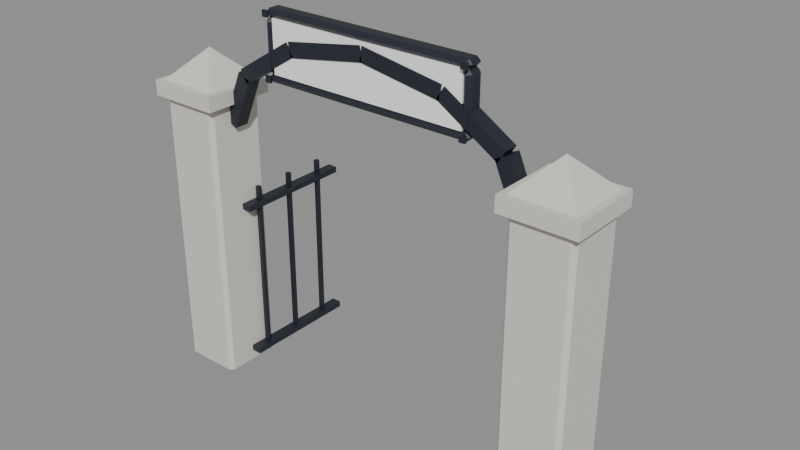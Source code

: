 # Source: park-gate.blend  (saved by Blender 5.3.31; exported with 4.5.12 LTS)
import bpy
from mathutils import Matrix  # noqa: F401  (used for matrix-valued properties, if any)

bpy.ops.wm.read_factory_settings(use_empty=True)
scene = bpy.context.scene
scene.name = 'Scene'

# ---- collections
col_park_gate = bpy.data.collections.new('park-gate'); scene.collection.children.link(col_park_gate)

# ---- materials (node trees are filled in below, after node groups)
mat_pal_stone = bpy.data.materials.new('pal_stone')
mat_pal_stone.diffuse_color = (0.6939, 0.6654, 0.6038, 1.0)
mat_pal_night = bpy.data.materials.new('pal_night')
mat_pal_night.diffuse_color = (0.0137, 0.01764, 0.02956, 1.0)
mat_pal_white = bpy.data.materials.new('pal_white')
mat_pal_white.diffuse_color = (1.0, 1.0, 1.0, 1.0)

# ---- material node trees
mat_pal_stone.use_nodes = True; mat_pal_stone.node_tree.nodes.clear()
_N = mat_pal_stone.node_tree.nodes; _L = mat_pal_stone.node_tree.links
n0 = _N.new('ShaderNodeBsdfPrincipled'); n0.name = 'Principled BSDF'; n0.location = (-200, 100)
n0.inputs[0].default_value = (0.6939, 0.6654, 0.6038, 1.0)
n0.inputs[2].default_value = 0.8
n0.inputs[10].default_value = 0.005
n1 = _N.new('ShaderNodeOutputMaterial'); n1.name = 'Material Output'; n1.location = (200, 100)
_L.new(n0.outputs[0], n1.inputs[0])
n1.is_active_output = True
mat_pal_night.use_nodes = True; mat_pal_night.node_tree.nodes.clear()
_N = mat_pal_night.node_tree.nodes; _L = mat_pal_night.node_tree.links
n0 = _N.new('ShaderNodeBsdfPrincipled'); n0.name = 'Principled BSDF'; n0.location = (-200, 100)
n0.inputs[0].default_value = (0.0137, 0.01764, 0.02956, 1.0)
n0.inputs[10].default_value = 0.005
n1 = _N.new('ShaderNodeOutputMaterial'); n1.name = 'Material Output'; n1.location = (200, 100)
_L.new(n0.outputs[0], n1.inputs[0])
n1.is_active_output = True
mat_pal_white.use_nodes = True; mat_pal_white.node_tree.nodes.clear()
_N = mat_pal_white.node_tree.nodes; _L = mat_pal_white.node_tree.links
n0 = _N.new('ShaderNodeBsdfPrincipled'); n0.name = 'Principled BSDF'; n0.location = (-200, 100)
n0.inputs[0].default_value = (1.0, 1.0, 1.0, 1.0)
n0.inputs[10].default_value = 0.005
n1 = _N.new('ShaderNodeOutputMaterial'); n1.name = 'Material Output'; n1.location = (200, 100)
_L.new(n0.outputs[0], n1.inputs[0])
n1.is_active_output = True

# ---- meshes
me_park_gate = bpy.data.meshes.new('park-gate')
me_park_gate.from_pydata([(-1.54, 0.36, 2.95), (-2.26, 0.36, 2.95), (-1.54, -0.36, 2.95), (-2.26, -0.36, 2.95), (-1.54, 0.36, 2.8), (-2.26, 0.36, 2.8), (-1.54, -0.36, 2.8), (-2.26, -0.36, 2.8), (-2.16, -0.3, 0.0), (-2.2, -0.26, 0.0), (-1.6, -0.26, 0.0), (-1.64, -0.3, 0.0), (-2.2, 0.26, 0.0), (-2.16, 0.3, 0.0), (-1.64, 0.3, 0.0), (-1.6, 0.26, 0.0), (-2.2, -0.26, 2.8), (-2.16, -0.3, 2.8), (-1.64, -0.3, 2.8), (-1.6, -0.26, 2.8), (-2.16, 0.3, 2.8), (-2.2, 0.26, 2.8), (-1.6, 0.26, 2.8), (-1.64, 0.3, 2.8), (-2.2, -0.3, 2.95), (-1.6, -0.3, 2.95), (-1.6, 0.3, 2.95), (-2.2, 0.3, 2.95), (-1.9, 0.0, 3.25), (2.26, 0.36, 2.95), (1.54, 0.36, 2.95), (2.26, -0.36, 2.95), (1.54, -0.36, 2.95), (2.26, 0.36, 2.8), (1.54, 0.36, 2.8), (2.26, -0.36, 2.8), (1.54, -0.36, 2.8), (1.64, -0.3, 0.0), (1.6, -0.26, 0.0), (2.2, -0.26, 0.0), (2.16, -0.3, 0.0), (1.6, 0.26, 0.0), (1.64, 0.3, 0.0), (2.16, 0.3, 0.0), (2.2, 0.26, 0.0), (1.6, -0.26, 2.8), (1.64, -0.3, 2.8), (2.16, -0.3, 2.8), (2.2, -0.26, 2.8), (1.64, 0.3, 2.8), (1.6, 0.26, 2.8), (2.2, 0.26, 2.8), (2.16, 0.3, 2.8), (1.6, -0.3, 2.95), (2.2, -0.3, 2.95), (2.2, 0.3, 2.95), (1.6, 0.3, 2.95), (1.9, 0.0, 3.25), (1.664, -0.07, 2.628), (1.664, 0.07, 2.628), (1.536, 0.07, 2.572), (1.536, -0.07, 2.572), (1.45, -0.07, 3.128), (1.45, 0.07, 3.128), (1.321, 0.07, 3.072), (1.321, -0.07, 3.072), (1.423, -0.07, 3.159), (1.423, 0.07, 3.159), (1.349, 0.07, 3.041), (1.349, -0.07, 3.041), (0.8371, -0.07, 3.525), (0.8371, 0.07, 3.525), (0.7629, 0.07, 3.407), (0.7629, -0.07, 3.407), (0.8116, -0.07, 3.535), (0.8116, 0.07, 3.535), (0.7884, 0.07, 3.397), (0.7884, -0.07, 3.397), (0.01156, -0.07, 3.669), (0.01156, 0.07, 3.669), (-0.01156, 0.07, 3.531), (-0.01156, -0.07, 3.531), (-0.01156, -0.07, 3.669), (-0.01156, 0.07, 3.669), (0.01156, 0.07, 3.531), (0.01156, -0.07, 3.531), (-0.8116, -0.07, 3.535), (-0.8116, 0.07, 3.535), (-0.7884, 0.07, 3.397), (-0.7884, -0.07, 3.397), (-0.8371, -0.07, 3.525), (-0.8371, 0.07, 3.525), (-0.7629, 0.07, 3.407), (-0.7629, -0.07, 3.407), (-1.423, -0.07, 3.159), (-1.423, 0.07, 3.159), (-1.349, 0.07, 3.041), (-1.349, -0.07, 3.041), (-1.321, 0.07, 3.072), (-1.321, -0.07, 3.072), (-1.45, -0.07, 3.128), (-1.45, 0.07, 3.128), (-1.536, 0.07, 2.572), (-1.536, -0.07, 2.572), (-1.664, -0.07, 2.628), (-1.664, 0.07, 2.628), (-1.6, 0.0, 0.1), (-1.5, 0.0, 0.1), (-1.6, 1.2, 0.1), (-1.5, 1.2, 0.1), (-1.6, 0.0, 0.16), (-1.5, 0.0, 0.16), (-1.6, 1.2, 0.16), (-1.5, 1.2, 0.16), (-1.6, 0.0, 1.7), (-1.5, 0.0, 1.7), (-1.6, 1.2, 1.7), (-1.5, 1.2, 1.7), (-1.6, 0.0, 1.76), (-1.5, 0.0, 1.76), (-1.6, 1.2, 1.76), (-1.5, 1.2, 1.76), (-1.57, 0.15, 0.1), (-1.53, 0.15, 0.1), (-1.57, 0.19, 0.1), (-1.53, 0.19, 0.1), (-1.57, 0.15, 1.9), (-1.53, 0.15, 1.9), (-1.57, 0.19, 1.9), (-1.53, 0.19, 1.9), (-1.57, 0.55, 0.1), (-1.53, 0.55, 0.1), (-1.57, 0.59, 0.1), (-1.53, 0.59, 0.1), (-1.57, 0.55, 1.9), (-1.53, 0.55, 1.9), (-1.57, 0.59, 1.9), (-1.53, 0.59, 1.9), (-1.57, 0.95, 0.1), (-1.53, 0.95, 0.1), (-1.57, 0.99, 0.1), (-1.53, 0.99, 0.1), (-1.57, 0.95, 1.9), (-1.53, 0.95, 1.9), (-1.57, 0.99, 1.9), (-1.53, 0.99, 1.9), (1.5, 0.0, 0.1), (1.6, 0.0, 0.1), (1.5, 1.2, 0.1), (1.6, 1.2, 0.1), (1.5, 0.0, 0.16), (1.6, 0.0, 0.16), (1.5, 1.2, 0.16), (1.6, 1.2, 0.16), (1.5, 0.0, 1.7), (1.6, 0.0, 1.7), (1.5, 1.2, 1.7), (1.6, 1.2, 1.7), (1.5, 0.0, 1.76), (1.6, 0.0, 1.76), (1.5, 1.2, 1.76), (1.6, 1.2, 1.76), (1.53, 0.15, 0.1), (1.57, 0.15, 0.1), (1.53, 0.19, 0.1), (1.57, 0.19, 0.1), (1.53, 0.15, 1.9), (1.57, 0.15, 1.9), (1.53, 0.19, 1.9), (1.57, 0.19, 1.9), (1.53, 0.55, 0.1), (1.57, 0.55, 0.1), (1.53, 0.59, 0.1), (1.57, 0.59, 0.1), (1.53, 0.55, 1.9), (1.57, 0.55, 1.9), (1.53, 0.59, 1.9), (1.57, 0.59, 1.9), (1.53, 0.95, 0.1), (1.57, 0.95, 0.1), (1.53, 0.99, 0.1), (1.57, 0.99, 0.1), (1.53, 0.95, 1.9), (1.57, 0.95, 1.9), (1.53, 0.99, 1.9), (1.57, 0.99, 1.9)], [], [(6, 4, 0, 2), (5, 1, 0, 4), (7, 6, 2, 3), (3, 2, 0, 1), (7, 5, 4, 6), (7, 3, 1, 5), (16, 9, 8, 17), (10, 19, 18, 11), (12, 21, 20, 13), (22, 15, 14, 23), (8, 11, 18, 17), (8, 9, 12, 13, 14, 15, 10, 11), (9, 16, 21, 12), (10, 15, 22, 19), (13, 20, 23, 14), (16, 17, 18, 19, 22, 23, 20, 21), (24, 27, 26, 25), (24, 25, 28), (25, 26, 28), (26, 27, 28), (27, 24, 28), (36, 35, 31, 32), (36, 34, 33, 35), (35, 33, 29, 31), (36, 32, 30, 34), (34, 30, 29, 33), (32, 31, 29, 30), (45, 38, 37, 46), (39, 48, 47, 40), (41, 50, 49, 42), (51, 44, 43, 52), (37, 40, 47, 46), (37, 38, 41, 42, 43, 44, 39, 40), (38, 45, 50, 41), (39, 44, 51, 48), (42, 49, 52, 43), (45, 46, 47, 48, 51, 52, 49, 50), (53, 56, 55, 54), (53, 54, 57), (54, 55, 57), (55, 56, 57), (56, 53, 57), (58, 61, 60, 59), (62, 63, 64, 65), (58, 59, 63, 62), (59, 60, 64, 63), (60, 61, 65, 64), (61, 58, 62, 65), (66, 69, 68, 67), (70, 71, 72, 73), (66, 67, 71, 70), (67, 68, 72, 71), (68, 69, 73, 72), (69, 66, 70, 73), (74, 77, 76, 75), (78, 79, 80, 81), (74, 75, 79, 78), (75, 76, 80, 79), (76, 77, 81, 80), (77, 74, 78, 81), (82, 85, 84, 83), (86, 87, 88, 89), (82, 83, 87, 86), (83, 84, 88, 87), (84, 85, 89, 88), (85, 82, 86, 89), (90, 93, 92, 91), (94, 95, 96, 97), (90, 91, 95, 94), (91, 92, 96, 95), (92, 93, 97, 96), (93, 90, 94, 97), (98, 101, 100, 99), (102, 103, 104, 105), (98, 99, 103, 102), (99, 100, 104, 103), (100, 101, 105, 104), (101, 98, 102, 105), (106, 108, 109, 107), (110, 111, 113, 112), (106, 107, 111, 110), (108, 112, 113, 109), (106, 110, 112, 108), (107, 109, 113, 111), (114, 116, 117, 115), (118, 119, 121, 120), (114, 115, 119, 118), (116, 120, 121, 117), (114, 118, 120, 116), (115, 117, 121, 119), (122, 124, 125, 123), (126, 127, 129, 128), (122, 123, 127, 126), (124, 128, 129, 125), (122, 126, 128, 124), (123, 125, 129, 127), (130, 132, 133, 131), (134, 135, 137, 136), (130, 131, 135, 134), (132, 136, 137, 133), (130, 134, 136, 132), (131, 133, 137, 135), (138, 140, 141, 139), (142, 143, 145, 144), (138, 139, 143, 142), (140, 144, 145, 141), (138, 142, 144, 140), (139, 141, 145, 143), (146, 148, 149, 147), (150, 151, 153, 152), (146, 147, 151, 150), (148, 152, 153, 149), (146, 150, 152, 148), (147, 149, 153, 151), (154, 156, 157, 155), (158, 159, 161, 160), (154, 155, 159, 158), (156, 160, 161, 157), (154, 158, 160, 156), (155, 157, 161, 159), (162, 164, 165, 163), (166, 167, 169, 168), (162, 163, 167, 166), (164, 168, 169, 165), (162, 166, 168, 164), (163, 165, 169, 167), (170, 172, 173, 171), (174, 175, 177, 176), (170, 171, 175, 174), (172, 176, 177, 173), (170, 174, 176, 172), (171, 173, 177, 175), (178, 180, 181, 179), (182, 183, 185, 184), (178, 179, 183, 182), (180, 184, 185, 181), (178, 182, 184, 180), (179, 181, 185, 183)])
me_park_gate.polygons.foreach_set('material_index', [0, 0, 0, 0, 0, 0, 0, 0, 0, 0, 0, 0, 0, 0, 0, 0, 0, 0, 0, 0, 0, 0, 0, 0, 0, 0, 0, 0, 0, 0, 0, 0, 0, 0, 0, 0, 0, 0, 0, 0, 0, 0, 1, 1, 1, 1, 1, 1, 1, 1, 1, 1, 1, 1, 1, 1, 1, 1, 1, 1, 1, 1, 1, 1, 1, 1, 1, 1, 1, 1, 1, 1, 1, 1, 1, 1, 1, 1, 1, 1, 1, 1, 1, 1, 1, 1, 1, 1, 1, 1, 1, 1, 1, 1, 1, 1, 1, 1, 1, 1, 1, 1, 1, 1, 1, 1, 1, 1, 1, 1, 1, 1, 1, 1, 1, 1, 1, 1, 1, 1, 1, 1, 1, 1, 1, 1, 1, 1, 1, 1, 1, 1, 1, 1, 1, 1, 1, 1])
me_park_gate.materials.append(mat_pal_stone)
me_park_gate.materials.append(mat_pal_night)
me_park_gate.update()
me_sign_board = bpy.data.meshes.new('sign_board')
me_sign_board.from_pydata([(-1.0, -0.06, 3.2), (1.0, -0.06, 3.2), (-1.0, -0.02, 3.2), (1.0, -0.02, 3.2), (-1.0, -0.06, 3.7), (1.0, -0.06, 3.7), (-1.0, -0.02, 3.7), (1.0, -0.02, 3.7)], [], [(0, 2, 3, 1), (4, 5, 7, 6), (0, 1, 5, 4), (2, 6, 7, 3), (0, 4, 6, 2), (1, 3, 7, 5)])
me_sign_board.materials.append(mat_pal_white)
me_sign_board.update()
me_sign_frame = bpy.data.meshes.new('sign_frame')
me_sign_frame.from_pydata([(1.0, 0.1, 3.7), (-1.0, 0.1, 3.7), (1.0, -0.02, 3.7), (-1.0, -0.02, 3.7), (1.0, 0.1, 3.2), (-1.0, 0.1, 3.2), (1.0, -0.02, 3.2), (-1.0, -0.02, 3.2), (-1.04, -0.08, 3.74), (-1.08, -0.04, 3.74), (-1.04, -0.04, 3.7), (1.04, -0.08, 3.74), (-1.08, 0.06, 3.74), (-1.04, 0.1, 3.74), (1.04, 0.1, 3.74), (1.08, 0.06, 3.74), (-1.04, -0.04, 3.78), (1.08, -0.04, 3.74), (1.04, -0.04, 3.78), (-1.04, 0.06, 3.78), (1.04, 0.06, 3.78), (1.04, 0.1, 3.16), (1.08, 0.06, 3.16), (1.04, 0.06, 3.12), (-1.08, 0.06, 3.16), (-1.04, 0.1, 3.16), (-1.04, 0.06, 3.12), (1.04, -0.08, 3.16), (1.04, -0.04, 3.12), (1.08, -0.04, 3.16), (-1.04, -0.08, 3.16), (-1.08, -0.04, 3.16), (-1.04, -0.04, 3.12), (-1.0, 0.06, 3.66), (-1.04, 0.1, 3.66), (-1.04, 0.06, 3.7), (-1.08, 0.06, 3.66), (-1.04, -0.08, 3.66), (-1.0, -0.04, 3.66), (-1.08, -0.04, 3.66), (-1.04, 0.1, 3.24), (-1.0, 0.06, 3.24), (-1.04, 0.06, 3.2), (-1.08, 0.06, 3.24), (-1.04, -0.08, 3.24), (-1.04, -0.04, 3.2), (-1.0, -0.04, 3.24), (-1.08, -0.04, 3.24), (1.08, 0.06, 3.66), (1.0, 0.06, 3.66), (1.04, 0.06, 3.7), (1.04, 0.1, 3.66), (1.08, -0.04, 3.66), (1.0, -0.04, 3.66), (1.04, -0.08, 3.66), (1.04, -0.04, 3.7), (1.08, 0.06, 3.24), (1.0, 0.06, 3.24), (1.04, 0.1, 3.24), (1.04, 0.06, 3.2), (1.08, -0.04, 3.24), (1.04, -0.08, 3.24), (1.0, -0.04, 3.24), (1.04, -0.04, 3.2), (-1.07, -0.105, 3.13), (-1.01, -0.105, 3.13), (-1.07, -0.08, 3.13), (-1.01, -0.08, 3.13), (-1.07, -0.105, 3.19), (-1.01, -0.105, 3.19), (-1.07, -0.08, 3.19), (-1.01, -0.08, 3.19), (-1.07, -0.105, 3.71), (-1.01, -0.105, 3.71), (-1.07, -0.08, 3.71), (-1.01, -0.08, 3.71), (-1.07, -0.105, 3.77), (-1.01, -0.105, 3.77), (-1.07, -0.08, 3.77), (-1.01, -0.08, 3.77), (1.01, -0.105, 3.13), (1.07, -0.105, 3.13), (1.01, -0.08, 3.13), (1.07, -0.08, 3.13), (1.01, -0.105, 3.19), (1.07, -0.105, 3.19), (1.01, -0.08, 3.19), (1.07, -0.08, 3.19), (1.01, -0.105, 3.71), (1.07, -0.105, 3.71), (1.01, -0.08, 3.71), (1.07, -0.08, 3.71), (1.01, -0.105, 3.77), (1.07, -0.105, 3.77), (1.01, -0.08, 3.77), (1.07, -0.08, 3.77)], [], [(7, 6, 2, 3), (7, 5, 4, 6), (6, 4, 0, 2), (7, 3, 1, 5), (5, 1, 0, 4), (3, 2, 0, 1), (8, 9, 10), (11, 55, 17), (12, 13, 35), (14, 15, 50), (9, 8, 16), (11, 17, 18), (12, 19, 13), (15, 14, 20), (11, 8, 10, 55), (9, 12, 35, 10), (13, 14, 50, 35), (15, 17, 55, 50), (12, 9, 16, 19), (8, 11, 18, 16), (17, 15, 20, 18), (14, 13, 19, 20), (10, 35, 50, 55), (16, 18, 20, 19), (22, 21, 59), (24, 42, 25), (27, 29, 63), (31, 30, 45), (21, 22, 23), (24, 25, 26), (27, 28, 29), (30, 31, 32), (29, 22, 59, 63), (22, 29, 28, 23), (25, 21, 23, 26), (31, 24, 26, 32), (27, 30, 32, 28), (21, 25, 42, 59), (30, 27, 63, 45), (24, 31, 45, 42), (45, 63, 59, 42), (32, 26, 23, 28), (33, 34, 35), (36, 35, 34), (37, 38, 10), (39, 37, 10), (40, 41, 42), (43, 40, 42), (44, 45, 46), (44, 47, 45), (46, 38, 37, 44), (33, 41, 40, 34), (36, 39, 10, 35), (41, 46, 45, 42), (47, 43, 42, 45), (43, 36, 34, 40), (38, 33, 35, 10), (39, 47, 44, 37), (46, 41, 33, 38), (47, 39, 36, 43), (48, 51, 50), (49, 50, 51), (54, 52, 55), (53, 54, 55), (58, 56, 59), (57, 58, 59), (61, 63, 60), (61, 62, 63), (57, 49, 51, 58), (60, 52, 54, 61), (53, 62, 61, 54), (56, 60, 63, 59), (62, 57, 59, 63), (52, 48, 50, 55), (48, 56, 58, 51), (49, 53, 55, 50), (60, 56, 48, 52), (62, 53, 49, 57), (64, 66, 67, 65), (68, 69, 71, 70), (64, 65, 69, 68), (66, 70, 71, 67), (64, 68, 70, 66), (65, 67, 71, 69), (72, 74, 75, 73), (76, 77, 79, 78), (72, 73, 77, 76), (74, 78, 79, 75), (72, 76, 78, 74), (73, 75, 79, 77), (80, 82, 83, 81), (84, 85, 87, 86), (80, 81, 85, 84), (82, 86, 87, 83), (80, 84, 86, 82), (81, 83, 87, 85), (88, 90, 91, 89), (92, 93, 95, 94), (88, 89, 93, 92), (90, 94, 95, 91), (88, 92, 94, 90), (89, 91, 95, 93)])
me_sign_frame.materials.append(mat_pal_night)
me_sign_frame.update()

# ---- objects
ob_park_gate = bpy.data.objects.new('park-gate', me_park_gate)
ob_sign_board = bpy.data.objects.new('sign_board', me_sign_board)
ob_sign_frame = bpy.data.objects.new('sign_frame', me_sign_frame)
ob_sign = bpy.data.objects.new('sign', None)
ob_door = bpy.data.objects.new('door', None)

# ---- transforms, parenting, visibility, modifiers, constraints
ob_park_gate.location = (0.0, 0.0, 0.0)
ob_sign_board.location = (0.0, 0.0, 0.0)
ob_sign_frame.location = (0.0, 0.0, 0.0)
ob_sign.location = (0.0, -0.06, 3.45)
ob_sign.empty_display_size = 0.4
ob_door.location = (0.0, -0.3, 0.0)
ob_door.empty_display_size = 0.4

# ---- collection membership
col_park_gate.objects.link(ob_park_gate)
col_park_gate.objects.link(ob_sign_board)
col_park_gate.objects.link(ob_sign_frame)
col_park_gate.objects.link(ob_sign)
col_park_gate.objects.link(ob_door)

# ---- scene / render settings (as saved in the file)
scene.frame_start = 1; scene.frame_end = 250; scene.frame_set(1)
scene.render.engine = 'BLENDER_EEVEE_NEXT'
scene.render.bake_bias = 0.0
scene.render.bake_samples = 0
scene.render.compositor_device = 'GPU'
scene.eevee.use_volume_custom_range = False
scene.eevee.fast_gi_thickness_near = 0.1
scene.eevee.fast_gi_thickness_far = 0.0
scene.eevee.ray_tracing_options.screen_trace_thickness = 0.1
bpy.context.view_layer.update()

# ---- added for rendering (the .blend has no active camera and no usable light): camera, sun + grey world if the file has none
cam_auto = bpy.data.cameras.new('AutoCamera')
cam_auto.lens = 50.0
cam_auto.sensor_width = 36.0
cam_auto.clip_end = 1000.0
ob_auto_camera = bpy.data.objects.new('AutoCamera', cam_auto)
scene.collection.objects.link(ob_auto_camera)
ob_auto_camera.location = (5.6395, -6.3474, 6.4016)
ob_auto_camera.rotation_euler = (1.09748, -7.21219e-08, 0.694738)
scene.camera = ob_auto_camera
light_auto_sun = bpy.data.lights.new('AutoSun', 'SUN')
light_auto_sun.energy = 3.0
light_auto_sun.angle = 0.0523599
ob_auto_sun = bpy.data.objects.new('AutoSun', light_auto_sun)
scene.collection.objects.link(ob_auto_sun)
ob_auto_sun.rotation_euler = (0.872665, 0.174533, 0.523599)
if scene.world is None:
    world_auto = bpy.data.worlds.new('AutoWorld')
    world_auto.color = (0.3, 0.3, 0.3)
    scene.world = world_auto
bpy.context.view_layer.update()
